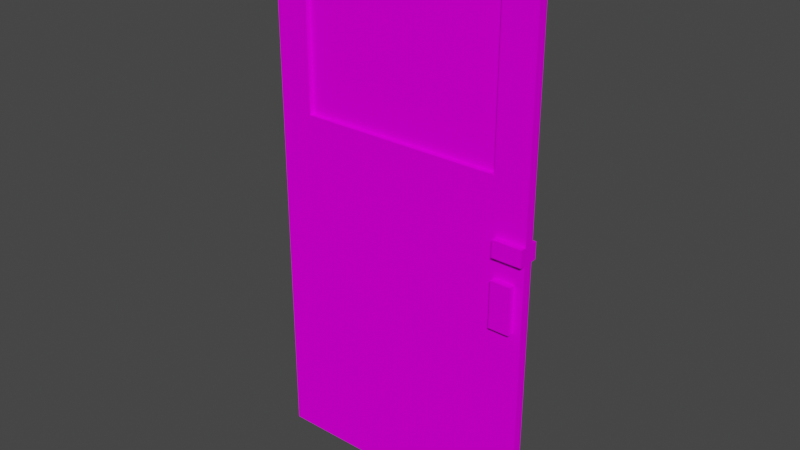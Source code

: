 # Source: DoorWooden02.blend  (saved by Blender 3.6.11; exported with 4.5.12 LTS)
import bpy
from mathutils import Matrix  # noqa: F401  (used for matrix-valued properties, if any)

bpy.ops.wm.read_factory_settings(use_empty=True)
scene = bpy.context.scene
scene.name = 'Scene'

# ---- collections
col_collection = bpy.data.collections.new('Collection'); scene.collection.children.link(col_collection)

# ---- images (referenced by path relative to the original .blend; pixels are not part of the script)
import os
ASSET_DIR = os.environ.get("B2B_ASSET_DIR", "")  # directory of the original .blend (textures are referenced by path, not embedded)
HERE = os.path.dirname(os.path.abspath(__file__))  # packed textures are extracted next to this script under _unpacked/

def load_image(name, relpath, width, height, colorspace="sRGB"):
    """Load a texture the original file referenced (path relative to the .blend, or extracted next to this script)."""
    p = next((c for c in (os.path.join(HERE, relpath), os.path.join(ASSET_DIR, relpath)) if relpath and os.path.exists(c)), "")
    if p:
        img = bpy.data.images.load(p, check_existing=True)
        img.name = name
    else:  # same state as the original file: an image datablock whose file is absent (Cycles renders it pink)
        img = bpy.data.images.new(name, width, height)
        img.source = "FILE"
        img.filepath = "//" + (relpath or name)
    img.colorspace_settings.name = colorspace
    return img
img_doorwooden02_a_png = load_image('DoorWooden02_a.png', 'DoorWooden02_a.png', 1024, 1024, 'sRGB')

# ---- materials (node trees are filled in below, after node groups)
mat_material = bpy.data.materials.new('Material')
mat_material.alpha_threshold = 0.0
mat_material.use_transparent_shadow = False
mat_material.roughness = 0.5
mat_material.line_color = (0.0, 0.0, 0.0, 1.0)

# ---- material node trees
mat_material.use_nodes = True; mat_material.node_tree.nodes.clear()
_N = mat_material.node_tree.nodes; _L = mat_material.node_tree.links
n0 = _N.new('ShaderNodeOutputMaterial'); n0.name = 'Material Output'; n0.location = (300, 300)
n1 = _N.new('ShaderNodeBsdfPrincipled'); n1.name = 'Principled BSDF'; n1.location = (10, 300)
n1.distribution = 'GGX'
n1.subsurface_method = 'RANDOM_WALK_SKIN'
n1.inputs[3].default_value = 1.45
n1.inputs[13].default_value = 0.0
n1.inputs[27].default_value = (0.0, 0.0, 0.0, 1.0)
n1.inputs[28].default_value = 1.0
n2 = _N.new('ShaderNodeTexImage'); n2.name = 'Image Texture'; n2.location = (-280, 280)
n2.image = img_doorwooden02_a_png
n2.interpolation = 'Closest'
_L.new(n1.outputs[0], n0.inputs[0])
_L.new(n2.outputs[0], n1.inputs[0])
n0.is_active_output = True

# ---- world
world_world = bpy.data.worlds.new('World'); scene.world = world_world
world_world.use_nodes = True; world_world.node_tree.nodes.clear()
_N = world_world.node_tree.nodes; _L = world_world.node_tree.links
n0 = _N.new('ShaderNodeOutputWorld'); n0.name = 'World Output'; n0.location = (300, 300)
n1 = _N.new('ShaderNodeBackground'); n1.name = 'Background'; n1.location = (10, 300)
n1.inputs[0].default_value = (0.05088, 0.05088, 0.05088, 1.0)
_L.new(n1.outputs[0], n0.inputs[0])
n0.is_active_output = True
world_world.color = (0.05088, 0.05088, 0.05088)
world_world.use_sun_shadow = False
world_world.sun_shadow_jitter_overblur = 0.0

# ---- meshes
me_cube = bpy.data.meshes.new('Cube')
me_cube.from_pydata([(1.5, 0.02625, 3.0), (1.5, 0.02625, 0.0), (1.5, -0.02625, 3.0), (1.5, -0.02625, 0.0), (0.0, 0.02625, 3.0), (0.0, 0.02625, 0.0), (0.0, -0.02625, 3.0), (0.0, -0.02625, 0.0), (1.5, 0.02625, 1.943), (0.0, -0.02625, 1.943), (1.5, -0.02625, 1.943), (0.0, 0.02625, 1.943), (0.0, -0.02625, 2.838), (1.5, 0.02625, 2.838), (1.5, -0.02625, 2.838), (0.0, 0.02625, 2.838), (0.1875, 0.02625, 0.0), (0.1875, -0.02625, 3.0), (0.1875, -0.02625, 0.0), (0.1875, 0.02625, 3.0), (0.1875, 0.02625, 1.943), (0.1875, -0.02625, 1.943), (0.1875, 0.02625, 2.838), (0.1875, -0.02625, 2.838), (1.314, -0.02625, 0.0), (1.314, 0.02625, 3.0), (1.314, 0.02625, 1.943), (1.314, 0.02625, 2.838), (1.314, 0.02625, 0.0), (1.314, -0.02625, 3.0), (1.314, -0.02625, 1.943), (1.314, -0.02625, 2.838), (1.314, 0.0, 1.943), (0.1875, 0.0, 1.943), (1.314, 0.0, 2.838), (0.1875, 0.0, 2.838), (1.336, -0.0576, 1.171), (1.336, -0.0576, 1.428), (1.336, 0.0576, 1.171), (1.336, 0.0576, 1.428), (1.451, -0.0576, 1.171), (1.451, -0.0576, 1.428), (1.451, 0.0576, 1.171), (1.451, 0.0576, 1.428), (1.336, -0.0576, 1.548), (1.336, -0.0576, 1.64), (1.336, 0.0576, 1.548), (1.336, 0.0576, 1.64), (1.5, -0.0576, 1.548), (1.5, -0.0576, 1.64), (1.5, 0.0576, 1.548), (1.5, 0.0576, 1.64), (1.336, -0.02625, 1.548), (1.336, -0.02625, 1.64), (1.5, -0.02625, 1.548), (1.5, -0.02625, 1.64), (1.336, 0.02625, 1.64), (1.5, 0.02625, 1.548), (1.336, 0.02625, 1.548), (1.5, 0.02625, 1.64)], [], [(19, 4, 6, 17), (23, 17, 6, 12), (12, 6, 4, 15), (28, 1, 3, 24), (13, 0, 2, 14), (27, 25, 0, 13), (28, 26, 8, 1), (1, 8, 10, 3), (7, 9, 11, 5), (18, 21, 9, 7), (26, 27, 13, 8), (8, 13, 14, 10), (9, 12, 15, 11), (21, 23, 12, 9), (21, 20, 22, 23), (11, 15, 22, 20), (24, 30, 21, 18), (5, 11, 20, 16), (15, 4, 19, 22), (5, 16, 18, 7), (31, 29, 17, 23), (25, 19, 17, 29), (0, 25, 29, 2), (14, 2, 29, 31), (3, 10, 30, 24), (10, 14, 31, 30), (32, 34, 35, 33), (16, 20, 26, 28), (22, 19, 25, 27), (16, 28, 24, 18), (30, 26, 20, 21), (30, 31, 27, 26), (31, 23, 22, 27), (36, 37, 39, 38), (38, 39, 43, 42), (42, 43, 41, 40), (40, 41, 37, 36), (38, 42, 40, 36), (43, 39, 37, 41), (58, 56, 47, 46), (46, 47, 51, 50), (54, 55, 49, 48), (48, 49, 45, 44), (52, 54, 48, 44), (55, 53, 45, 49), (44, 45, 53, 52), (50, 51, 59, 57), (46, 50, 57, 58), (51, 47, 56, 59)])
_uv = me_cube.uv_layers.new(name='UVMap')
_uv.uv.foreach_set('vector', [0.875, 0.9688, 1.0, 0.9688, 1.0, 0.9844, 0.875, 0.9844, 0.125, 0.9459, 0.125, 1.0, 0.0, 1.0, 0.0, 0.9459, 0.07812, 0.9459, 0.07812, 1.0, 0.04688, 1.0, 0.04688, 0.9459, 0.1241, 0.02344, 0.0, 0.02344, 0.0, 0.007812, 0.1241, 0.007812, 0.07812, 0.9453, 0.07812, 1.0, 0.04688, 1.0, 0.04688, 0.9453, 0.8759, 0.9459, 0.8759, 1.0, 1.0, 1.0, 1.0, 0.9459, 0.8759, 0.0, 0.8759, 0.6475, 1.0, 0.6475, 1.0, 0.0, 0.07812, 0.0, 0.07812, 0.6484, 0.04688, 0.6484, 0.04688, 0.0, 0.07812, 0.0, 0.07812, 0.6475, 0.04688, 0.6475, 0.04688, 0.0, 0.125, 0.0, 0.125, 0.6475, 0.0, 0.6475, 0.0, 0.0, 0.8759, 0.6475, 0.8759, 0.9459, 1.0, 0.9459, 1.0, 0.6475, 0.07812, 0.6484, 0.07812, 0.9453, 0.04688, 0.9453, 0.04688, 0.6484, 0.07812, 0.6475, 0.07812, 0.9459, 0.04688, 0.9459, 0.04688, 0.6475, 0.125, 0.6475, 0.125, 0.9459, 0.0, 0.9459, 0.0, 0.6475, 0.1094, 0.6484, 0.07812, 0.6484, 0.07812, 0.9453, 0.1094, 0.9453, 0.0, 0.6475, 0.0, 0.9459, 0.125, 0.9459, 0.125, 0.6475, 0.8759, 0.0, 0.8759, 0.6475, 0.125, 0.6475, 0.125, 0.0, 0.0, 0.0, 0.0, 0.6475, 0.125, 0.6475, 0.125, 0.0, 0.0, 0.9459, 0.0, 1.0, 0.125, 1.0, 0.125, 0.9459, 1.0, 0.02344, 0.875, 0.02344, 0.875, 0.007812, 1.0, 0.007812, 0.8759, 0.9459, 0.8759, 1.0, 0.125, 1.0, 0.125, 0.9459, 0.1241, 0.9688, 0.875, 0.9688, 0.875, 0.9844, 0.1241, 0.9844, 0.0, 0.9688, 0.1241, 0.9688, 0.1241, 0.9844, 0.0, 0.9844, 1.0, 0.9459, 1.0, 1.0, 0.8759, 1.0, 0.8759, 0.9459, 1.0, 0.0, 1.0, 0.6475, 0.8759, 0.6475, 0.8759, 0.0, 1.0, 0.6475, 1.0, 0.9459, 0.8759, 0.9459, 0.8759, 0.6475, 0.8759, 0.6475, 0.8759, 0.9459, 0.125, 0.9459, 0.125, 0.6475, 0.125, 0.0, 0.125, 0.6475, 0.8759, 0.6475, 0.8759, 0.0, 0.125, 0.9459, 0.125, 1.0, 0.8759, 1.0, 0.8759, 0.9459, 0.875, 0.02344, 0.1241, 0.02344, 0.1241, 0.007812, 0.875, 0.007812, 0.1094, 0.6484, 0.1094, 0.6328, 0.875, 0.6328, 0.875, 0.6484, 0.1094, 0.6484, 0.1094, 0.9453, 0.07812, 0.9453, 0.07812, 0.6484, 0.1094, 0.9609, 0.875, 0.9609, 0.875, 0.9453, 0.1094, 0.9453, 0.6406, 0.5703, 0.6406, 0.4922, 0.6719, 0.4922, 0.6719, 0.5703, 0.9531, 0.3828, 0.9531, 0.4766, 0.8906, 0.4766, 0.8906, 0.3828, 0.5156, 0.5156, 0.7031, 0.5156, 0.7031, 0.5312, 0.5156, 0.5312, 0.9531, 0.3828, 0.9531, 0.4766, 0.8906, 0.4766, 0.8906, 0.3828, 0.7656, 0.5234, 0.7031, 0.5234, 0.7031, 0.4922, 0.7656, 0.4922, 0.7656, 0.4922, 0.7656, 0.5234, 0.7031, 0.5234, 0.7031, 0.4922, 0.6562, 0.5469, 0.6562, 0.5156, 0.6719, 0.5156, 0.6719, 0.5469, 1.0, 0.5156, 1.0, 0.5469, 0.8906, 0.5469, 0.8906, 0.5156, 0.6406, 0.5234, 0.7031, 0.5234, 0.7031, 0.5312, 0.6406, 0.5312, 1.0, 0.5156, 1.0, 0.5469, 0.8906, 0.5469, 0.8906, 0.5156, 0.7656, 0.5, 0.6562, 0.5, 0.6562, 0.4922, 0.7656, 0.4922, 0.6562, 0.4922, 0.7656, 0.4922, 0.7656, 0.5, 0.6562, 0.5, 0.6406, 0.5469, 0.6406, 0.5156, 0.6562, 0.5156, 0.6562, 0.5469, 0.6406, 0.5156, 0.7031, 0.5156, 0.7031, 0.5234, 0.6406, 0.5234, 0.7656, 0.5234, 0.6562, 0.5234, 0.6562, 0.5156, 0.7656, 0.5156, 0.6562, 0.5156, 0.7656, 0.5156, 0.7656, 0.5234, 0.6562, 0.5234])
me_cube.materials.append(mat_material)
me_cube.use_mirror_vertex_groups = False
me_cube.update()

# ---- objects
ob_doorwooden02 = bpy.data.objects.new('DoorWooden02', me_cube)

# ---- transforms, parenting, visibility, modifiers, constraints
ob_doorwooden02.location = (0.0, 0.0, 0.0)
ob_doorwooden02.lock_rotations_4d = False
ob_doorwooden02.empty_display_type = 'ARROWS'
ob_doorwooden02.lineart.crease_threshold = 0.0

# ---- collection membership
col_collection.objects.link(ob_doorwooden02)

# ---- scene / render settings (as saved in the file)
scene.frame_start = 1; scene.frame_end = 250; scene.frame_set(1)
scene.render.engine = 'BLENDER_EEVEE_NEXT'
scene.cycles.sampling_pattern = 'TABULATED_SOBOL'
scene.view_settings.view_transform = 'Filmic'
bpy.context.view_layer.update()

# ---- added for rendering (the .blend has no active camera and no usable light): camera, sun
cam_auto = bpy.data.cameras.new('AutoCamera')
cam_auto.lens = 50.0
cam_auto.sensor_width = 36.0
cam_auto.clip_end = 1000.0
ob_auto_camera = bpy.data.objects.new('AutoCamera', cam_auto)
scene.collection.objects.link(ob_auto_camera)
ob_auto_camera.location = (3.85513, -3.72615, 3.9841)
ob_auto_camera.rotation_euler = (1.09748, -7.21219e-08, 0.694738)
scene.camera = ob_auto_camera
light_auto_sun = bpy.data.lights.new('AutoSun', 'SUN')
light_auto_sun.energy = 3.0
light_auto_sun.angle = 0.0523599
ob_auto_sun = bpy.data.objects.new('AutoSun', light_auto_sun)
scene.collection.objects.link(ob_auto_sun)
ob_auto_sun.rotation_euler = (0.872665, 0.174533, 0.523599)
bpy.context.view_layer.update()
